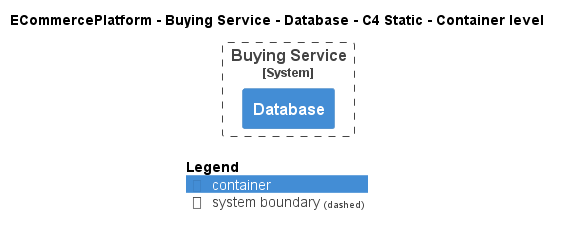

The diagram above was rendered by PlantUML. Its source (embedded in the PNG):
@startuml
!pragma layout smetana
!include ..\..\..\..\..\.c4s\C4_Container.puml

AddElementTag("c4interflow:lifecycle:new", $bgColor=green, $fontColor=#ffffff, $borderColor=green, $shadowing="False")
AddElementTag("c4interflow:lifecycle:changed", $bgColor=orange, $fontColor=#ffffff, $borderColor=orange, $shadowing="False")
AddElementTag("c4interflow:lifecycle:removed", $bgColor=red, $fontColor=#ffffff, $borderColor=red, $shadowing="False")

AddRelTag("c4interflow:lifecycle:new", $textColor=green, $lineColor=green)
AddRelTag("c4interflow:lifecycle:changed", $textColor=orange, $lineColor=orange)
AddRelTag("c4interflow:lifecycle:removed", $textColor=red, $lineColor=red)

SHOW_PERSON_PORTRAIT()
LAYOUT_TOP_DOWN()

skinparam linetype polyline

title ECommercePlatform - Buying Service - Database - C4 Static - Container level


System_Boundary(ECommercePlatform.SoftwareSystems.BuyingService, "Buying Service") {
    Container(ECommercePlatform.SoftwareSystems.BuyingService.Containers.Database, "Database", "", "")
}



SHOW_LEGEND()
@enduml